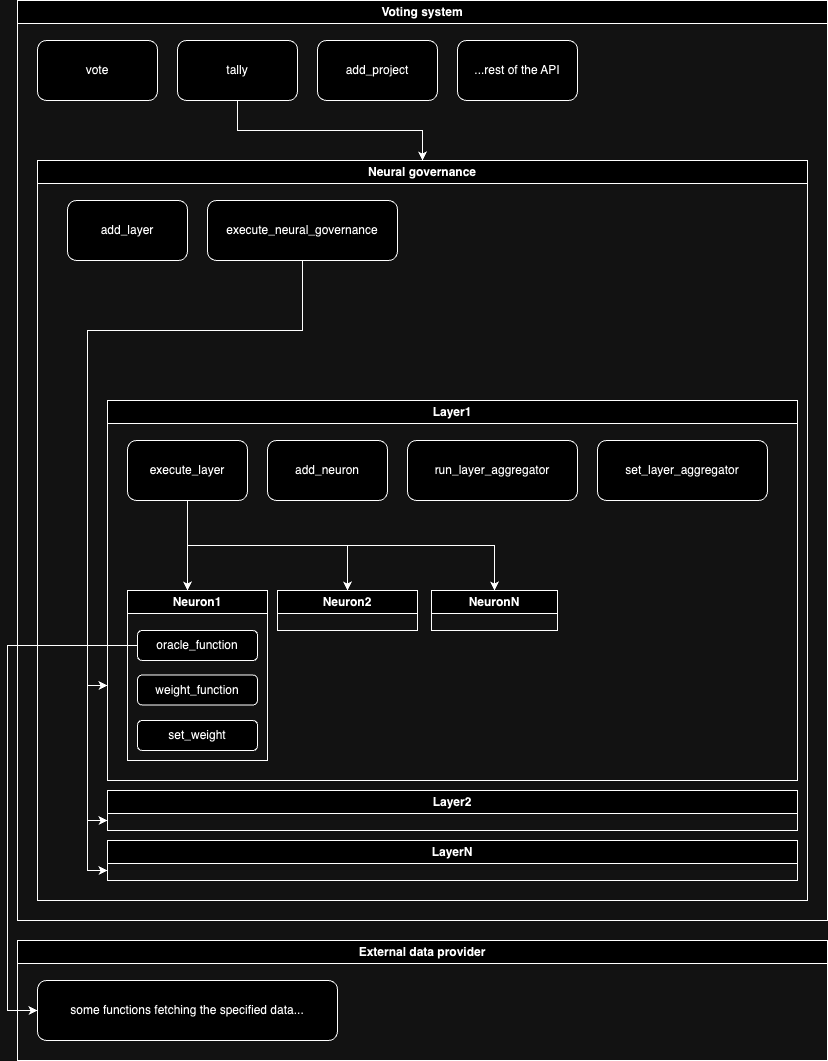

The diagram above was exported from draw.io. Its source (the exported page's mxGraphModel, read from the mxfile embedded in the PNG):
<mxGraphModel dx="2901" dy="1078" grid="1" gridSize="10" guides="1" tooltips="1" connect="1" arrows="1" fold="1" page="1" pageScale="1" pageWidth="827" pageHeight="1169" math="0" shadow="0">
  <root>
    <mxCell id="0" />
    <mxCell id="1" parent="0" />
    <mxCell id="2aTe51TqYPQa9c9fvN87-13" value="Voting system" style="swimlane;whiteSpace=wrap;html=1;" vertex="1" parent="1">
      <mxGeometry x="-810" y="20" width="810" height="920" as="geometry" />
    </mxCell>
    <mxCell id="2aTe51TqYPQa9c9fvN87-14" value="Neural governance" style="swimlane;whiteSpace=wrap;html=1;" vertex="1" parent="2aTe51TqYPQa9c9fvN87-13">
      <mxGeometry x="20" y="160" width="770" height="740" as="geometry" />
    </mxCell>
    <mxCell id="2aTe51TqYPQa9c9fvN87-17" value="Layer1" style="swimlane;whiteSpace=wrap;html=1;" vertex="1" parent="2aTe51TqYPQa9c9fvN87-14">
      <mxGeometry x="70" y="240" width="690" height="380" as="geometry" />
    </mxCell>
    <mxCell id="2aTe51TqYPQa9c9fvN87-19" value="Neuron1" style="swimlane;whiteSpace=wrap;html=1;" vertex="1" parent="2aTe51TqYPQa9c9fvN87-17">
      <mxGeometry x="20" y="190" width="140" height="170" as="geometry" />
    </mxCell>
    <mxCell id="2aTe51TqYPQa9c9fvN87-21" value="oracle_function" style="rounded=1;whiteSpace=wrap;html=1;" vertex="1" parent="2aTe51TqYPQa9c9fvN87-19">
      <mxGeometry x="10" y="40" width="120" height="30" as="geometry" />
    </mxCell>
    <mxCell id="2aTe51TqYPQa9c9fvN87-30" value="weight_function" style="rounded=1;whiteSpace=wrap;html=1;" vertex="1" parent="2aTe51TqYPQa9c9fvN87-19">
      <mxGeometry x="10" y="84.5" width="120" height="30" as="geometry" />
    </mxCell>
    <mxCell id="2aTe51TqYPQa9c9fvN87-34" value="set_weight" style="rounded=1;whiteSpace=wrap;html=1;" vertex="1" parent="2aTe51TqYPQa9c9fvN87-19">
      <mxGeometry x="10" y="130" width="120" height="30" as="geometry" />
    </mxCell>
    <mxCell id="2aTe51TqYPQa9c9fvN87-35" value="Neuron2" style="swimlane;whiteSpace=wrap;html=1;" vertex="1" parent="2aTe51TqYPQa9c9fvN87-17">
      <mxGeometry x="170" y="190" width="140" height="40" as="geometry" />
    </mxCell>
    <mxCell id="2aTe51TqYPQa9c9fvN87-39" value="NeuronN" style="swimlane;whiteSpace=wrap;html=1;" vertex="1" parent="2aTe51TqYPQa9c9fvN87-17">
      <mxGeometry x="324" y="190" width="126" height="40" as="geometry" />
    </mxCell>
    <mxCell id="2aTe51TqYPQa9c9fvN87-65" style="edgeStyle=orthogonalEdgeStyle;rounded=0;orthogonalLoop=1;jettySize=auto;html=1;" edge="1" parent="2aTe51TqYPQa9c9fvN87-17" source="2aTe51TqYPQa9c9fvN87-43" target="2aTe51TqYPQa9c9fvN87-19">
      <mxGeometry relative="1" as="geometry">
        <Array as="points">
          <mxPoint x="80" y="170" />
          <mxPoint x="80" y="170" />
        </Array>
      </mxGeometry>
    </mxCell>
    <mxCell id="2aTe51TqYPQa9c9fvN87-66" style="edgeStyle=orthogonalEdgeStyle;rounded=0;orthogonalLoop=1;jettySize=auto;html=1;exitX=0.5;exitY=1;exitDx=0;exitDy=0;" edge="1" parent="2aTe51TqYPQa9c9fvN87-17" source="2aTe51TqYPQa9c9fvN87-43" target="2aTe51TqYPQa9c9fvN87-39">
      <mxGeometry relative="1" as="geometry" />
    </mxCell>
    <mxCell id="2aTe51TqYPQa9c9fvN87-67" style="edgeStyle=orthogonalEdgeStyle;rounded=0;orthogonalLoop=1;jettySize=auto;html=1;exitX=0.5;exitY=1;exitDx=0;exitDy=0;" edge="1" parent="2aTe51TqYPQa9c9fvN87-17" source="2aTe51TqYPQa9c9fvN87-43" target="2aTe51TqYPQa9c9fvN87-35">
      <mxGeometry relative="1" as="geometry" />
    </mxCell>
    <mxCell id="2aTe51TqYPQa9c9fvN87-43" value="execute_layer" style="rounded=1;whiteSpace=wrap;html=1;" vertex="1" parent="2aTe51TqYPQa9c9fvN87-17">
      <mxGeometry x="20" y="40" width="120" height="60" as="geometry" />
    </mxCell>
    <mxCell id="2aTe51TqYPQa9c9fvN87-44" value="add_neuron" style="rounded=1;whiteSpace=wrap;html=1;" vertex="1" parent="2aTe51TqYPQa9c9fvN87-17">
      <mxGeometry x="160" y="40" width="120" height="60" as="geometry" />
    </mxCell>
    <mxCell id="2aTe51TqYPQa9c9fvN87-61" value="run_layer_aggregator" style="rounded=1;whiteSpace=wrap;html=1;" vertex="1" parent="2aTe51TqYPQa9c9fvN87-17">
      <mxGeometry x="300" y="40" width="170" height="60" as="geometry" />
    </mxCell>
    <mxCell id="2aTe51TqYPQa9c9fvN87-64" value="set_layer_aggregator" style="rounded=1;whiteSpace=wrap;html=1;" vertex="1" parent="2aTe51TqYPQa9c9fvN87-17">
      <mxGeometry x="490" y="40" width="170" height="60" as="geometry" />
    </mxCell>
    <mxCell id="2aTe51TqYPQa9c9fvN87-69" value="add_layer" style="rounded=1;whiteSpace=wrap;html=1;" vertex="1" parent="2aTe51TqYPQa9c9fvN87-14">
      <mxGeometry x="30" y="40" width="120" height="60" as="geometry" />
    </mxCell>
    <mxCell id="2aTe51TqYPQa9c9fvN87-74" style="edgeStyle=orthogonalEdgeStyle;rounded=0;orthogonalLoop=1;jettySize=auto;html=1;entryX=0;entryY=0.75;entryDx=0;entryDy=0;" edge="1" parent="2aTe51TqYPQa9c9fvN87-14" source="2aTe51TqYPQa9c9fvN87-70" target="2aTe51TqYPQa9c9fvN87-73">
      <mxGeometry relative="1" as="geometry">
        <Array as="points">
          <mxPoint x="265" y="170" />
          <mxPoint x="50" y="170" />
          <mxPoint x="50" y="710" />
        </Array>
      </mxGeometry>
    </mxCell>
    <mxCell id="2aTe51TqYPQa9c9fvN87-75" style="edgeStyle=orthogonalEdgeStyle;rounded=0;orthogonalLoop=1;jettySize=auto;html=1;entryX=0;entryY=0.75;entryDx=0;entryDy=0;" edge="1" parent="2aTe51TqYPQa9c9fvN87-14" source="2aTe51TqYPQa9c9fvN87-70" target="2aTe51TqYPQa9c9fvN87-72">
      <mxGeometry relative="1" as="geometry">
        <Array as="points">
          <mxPoint x="265" y="170" />
          <mxPoint x="50" y="170" />
          <mxPoint x="50" y="660" />
        </Array>
      </mxGeometry>
    </mxCell>
    <mxCell id="2aTe51TqYPQa9c9fvN87-76" style="edgeStyle=orthogonalEdgeStyle;rounded=0;orthogonalLoop=1;jettySize=auto;html=1;entryX=0;entryY=0.75;entryDx=0;entryDy=0;" edge="1" parent="2aTe51TqYPQa9c9fvN87-14" source="2aTe51TqYPQa9c9fvN87-70" target="2aTe51TqYPQa9c9fvN87-17">
      <mxGeometry relative="1" as="geometry" />
    </mxCell>
    <mxCell id="2aTe51TqYPQa9c9fvN87-70" value="execute_neural_governance" style="rounded=1;whiteSpace=wrap;html=1;" vertex="1" parent="2aTe51TqYPQa9c9fvN87-14">
      <mxGeometry x="170" y="40" width="190" height="60" as="geometry" />
    </mxCell>
    <mxCell id="2aTe51TqYPQa9c9fvN87-72" value="Layer2" style="swimlane;whiteSpace=wrap;html=1;" vertex="1" parent="2aTe51TqYPQa9c9fvN87-14">
      <mxGeometry x="70" y="630" width="690" height="40" as="geometry" />
    </mxCell>
    <mxCell id="2aTe51TqYPQa9c9fvN87-73" value="LayerN" style="swimlane;whiteSpace=wrap;html=1;" vertex="1" parent="2aTe51TqYPQa9c9fvN87-14">
      <mxGeometry x="70" y="680" width="690" height="40" as="geometry" />
    </mxCell>
    <mxCell id="2aTe51TqYPQa9c9fvN87-77" value="vote" style="rounded=1;whiteSpace=wrap;html=1;" vertex="1" parent="2aTe51TqYPQa9c9fvN87-13">
      <mxGeometry x="20" y="40" width="120" height="60" as="geometry" />
    </mxCell>
    <mxCell id="2aTe51TqYPQa9c9fvN87-81" style="edgeStyle=orthogonalEdgeStyle;rounded=0;orthogonalLoop=1;jettySize=auto;html=1;" edge="1" parent="2aTe51TqYPQa9c9fvN87-13" source="2aTe51TqYPQa9c9fvN87-78" target="2aTe51TqYPQa9c9fvN87-14">
      <mxGeometry relative="1" as="geometry" />
    </mxCell>
    <mxCell id="2aTe51TqYPQa9c9fvN87-78" value="tally" style="rounded=1;whiteSpace=wrap;html=1;" vertex="1" parent="2aTe51TqYPQa9c9fvN87-13">
      <mxGeometry x="160" y="40" width="120" height="60" as="geometry" />
    </mxCell>
    <mxCell id="2aTe51TqYPQa9c9fvN87-79" value="add_project" style="rounded=1;whiteSpace=wrap;html=1;" vertex="1" parent="2aTe51TqYPQa9c9fvN87-13">
      <mxGeometry x="300" y="40" width="120" height="60" as="geometry" />
    </mxCell>
    <mxCell id="2aTe51TqYPQa9c9fvN87-80" value="...rest of the API" style="rounded=1;whiteSpace=wrap;html=1;" vertex="1" parent="2aTe51TqYPQa9c9fvN87-13">
      <mxGeometry x="440" y="40" width="120" height="60" as="geometry" />
    </mxCell>
    <mxCell id="2aTe51TqYPQa9c9fvN87-82" value="External data provider" style="swimlane;whiteSpace=wrap;html=1;" vertex="1" parent="1">
      <mxGeometry x="-810" y="960" width="810" height="120" as="geometry" />
    </mxCell>
    <mxCell id="2aTe51TqYPQa9c9fvN87-83" value="some functions fetching the specified data..." style="rounded=1;whiteSpace=wrap;html=1;" vertex="1" parent="2aTe51TqYPQa9c9fvN87-82">
      <mxGeometry x="20" y="40" width="300" height="60" as="geometry" />
    </mxCell>
    <mxCell id="2aTe51TqYPQa9c9fvN87-84" style="edgeStyle=orthogonalEdgeStyle;rounded=0;orthogonalLoop=1;jettySize=auto;html=1;entryX=0;entryY=0.5;entryDx=0;entryDy=0;" edge="1" parent="1" source="2aTe51TqYPQa9c9fvN87-21" target="2aTe51TqYPQa9c9fvN87-83">
      <mxGeometry relative="1" as="geometry">
        <Array as="points">
          <mxPoint x="-820" y="665" />
          <mxPoint x="-820" y="1030" />
        </Array>
      </mxGeometry>
    </mxCell>
  </root>
</mxGraphModel>